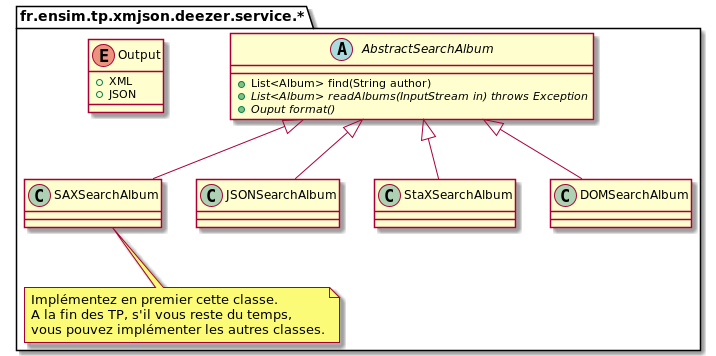

The diagram above was rendered by PlantUML. Its source (embedded in the PNG):
@startuml

package fr.ensim.tp.xmjson.deezer.service.* {
abstract class "AbstractSearchAlbum" {
+List<Album> find(String author)
+{abstract} List<Album> readAlbums(InputStream in) throws Exception
+{abstract} Ouput format()
}

enum "Output" {
+XML
+JSON
}

AbstractSearchAlbum <|-- SAXSearchAlbum
AbstractSearchAlbum <|-- JSONSearchAlbum
AbstractSearchAlbum <|-- StaXSearchAlbum
AbstractSearchAlbum <|-- DOMSearchAlbum

note bottom of SAXSearchAlbum
Implémentez en premier cette classe.
A la fin des TP, s'il vous reste du temps,
vous pouvez implémenter les autres classes.
end note
}

@enduml